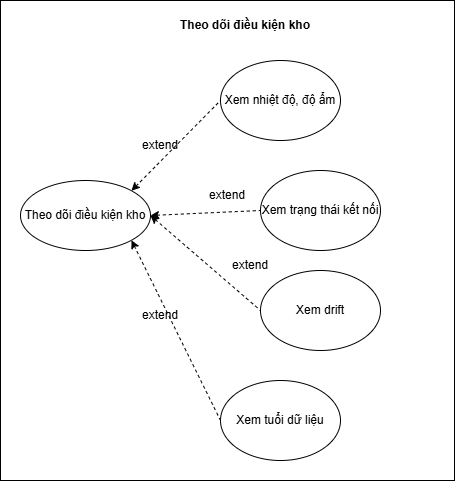

The diagram above was exported from draw.io. Its source (the exported page's mxGraphModel, read from the mxfile embedded in the PNG):
<mxGraphModel dx="1281" dy="626" grid="1" gridSize="10" guides="1" tooltips="1" connect="1" arrows="1" fold="1" page="1" pageScale="1" pageWidth="827" pageHeight="1169" math="0" shadow="0">
  <root>
    <mxCell id="0" />
    <mxCell id="1" parent="0" />
    <mxCell id="JJqYc0nOyfHPnedSex59-1" value="" style="rounded=0;whiteSpace=wrap;html=1;" parent="1" vertex="1">
      <mxGeometry x="300" y="470" width="454" height="480" as="geometry" />
    </mxCell>
    <mxCell id="JJqYc0nOyfHPnedSex59-4" value="Xem drift" style="ellipse;whiteSpace=wrap;html=1;" parent="1" vertex="1">
      <mxGeometry x="560" y="740" width="120" height="80" as="geometry" />
    </mxCell>
    <mxCell id="JJqYc0nOyfHPnedSex59-5" value="Xem trạng thái kết nối" style="ellipse;whiteSpace=wrap;html=1;" parent="1" vertex="1">
      <mxGeometry x="560" y="640" width="120" height="80" as="geometry" />
    </mxCell>
    <mxCell id="JJqYc0nOyfHPnedSex59-6" value="Xem nhiệt độ, độ ẩm" style="ellipse;whiteSpace=wrap;html=1;" parent="1" vertex="1">
      <mxGeometry x="520" y="530" width="120" height="80" as="geometry" />
    </mxCell>
    <mxCell id="JJqYc0nOyfHPnedSex59-7" style="rounded=0;orthogonalLoop=1;jettySize=auto;html=1;exitX=1;exitY=0;exitDx=0;exitDy=0;entryX=0;entryY=0.5;entryDx=0;entryDy=0;dashed=1;startArrow=classic;startFill=1;endArrow=none;endFill=0;" parent="1" source="JJqYc0nOyfHPnedSex59-10" target="JJqYc0nOyfHPnedSex59-6" edge="1">
      <mxGeometry relative="1" as="geometry" />
    </mxCell>
    <mxCell id="JJqYc0nOyfHPnedSex59-8" style="rounded=0;orthogonalLoop=1;jettySize=auto;html=1;exitX=1;exitY=0.5;exitDx=0;exitDy=0;entryX=0;entryY=0.5;entryDx=0;entryDy=0;endArrow=none;endFill=0;startArrow=classic;startFill=1;dashed=1;" parent="1" source="JJqYc0nOyfHPnedSex59-10" target="JJqYc0nOyfHPnedSex59-5" edge="1">
      <mxGeometry relative="1" as="geometry" />
    </mxCell>
    <mxCell id="JJqYc0nOyfHPnedSex59-9" style="rounded=0;orthogonalLoop=1;jettySize=auto;html=1;exitX=1;exitY=0.5;exitDx=0;exitDy=0;entryX=0;entryY=0.5;entryDx=0;entryDy=0;startArrow=classic;startFill=1;endArrow=none;endFill=0;dashed=1;" parent="1" source="JJqYc0nOyfHPnedSex59-10" target="JJqYc0nOyfHPnedSex59-4" edge="1">
      <mxGeometry relative="1" as="geometry" />
    </mxCell>
    <mxCell id="JJqYc0nOyfHPnedSex59-16" style="rounded=0;orthogonalLoop=1;jettySize=auto;html=1;exitX=1;exitY=1;exitDx=0;exitDy=0;entryX=0;entryY=0.5;entryDx=0;entryDy=0;dashed=1;startArrow=classic;startFill=1;endArrow=none;endFill=0;" parent="1" source="JJqYc0nOyfHPnedSex59-10" target="JJqYc0nOyfHPnedSex59-15" edge="1">
      <mxGeometry relative="1" as="geometry" />
    </mxCell>
    <mxCell id="JJqYc0nOyfHPnedSex59-10" value="Theo dõi điều kiện kho" style="ellipse;whiteSpace=wrap;html=1;" parent="1" vertex="1">
      <mxGeometry x="320" y="650" width="130" height="70" as="geometry" />
    </mxCell>
    <mxCell id="JJqYc0nOyfHPnedSex59-14" value="Theo dõi điều kiện kho" style="text;html=1;whiteSpace=wrap;strokeColor=none;fillColor=none;align=center;verticalAlign=middle;rounded=0;fontStyle=1" parent="1" vertex="1">
      <mxGeometry x="470" y="480" width="150" height="30" as="geometry" />
    </mxCell>
    <mxCell id="JJqYc0nOyfHPnedSex59-15" value="Xem tuổi dữ liệu" style="ellipse;whiteSpace=wrap;html=1;" parent="1" vertex="1">
      <mxGeometry x="520" y="850" width="120" height="80" as="geometry" />
    </mxCell>
    <mxCell id="q9SY1WU4ueAX5FcaPKCr-1" value="extend" style="text;html=1;whiteSpace=wrap;strokeColor=none;fillColor=none;align=center;verticalAlign=middle;rounded=0;" parent="1" vertex="1">
      <mxGeometry x="430" y="600" width="60" height="30" as="geometry" />
    </mxCell>
    <mxCell id="q9SY1WU4ueAX5FcaPKCr-2" value="extend" style="text;html=1;whiteSpace=wrap;strokeColor=none;fillColor=none;align=center;verticalAlign=middle;rounded=0;" parent="1" vertex="1">
      <mxGeometry x="497" y="650" width="60" height="30" as="geometry" />
    </mxCell>
    <mxCell id="q9SY1WU4ueAX5FcaPKCr-3" value="extend" style="text;html=1;whiteSpace=wrap;strokeColor=none;fillColor=none;align=center;verticalAlign=middle;rounded=0;" parent="1" vertex="1">
      <mxGeometry x="520" y="720" width="60" height="30" as="geometry" />
    </mxCell>
    <mxCell id="q9SY1WU4ueAX5FcaPKCr-4" value="extend" style="text;html=1;whiteSpace=wrap;strokeColor=none;fillColor=none;align=center;verticalAlign=middle;rounded=0;" parent="1" vertex="1">
      <mxGeometry x="430" y="770" width="60" height="30" as="geometry" />
    </mxCell>
  </root>
</mxGraphModel>